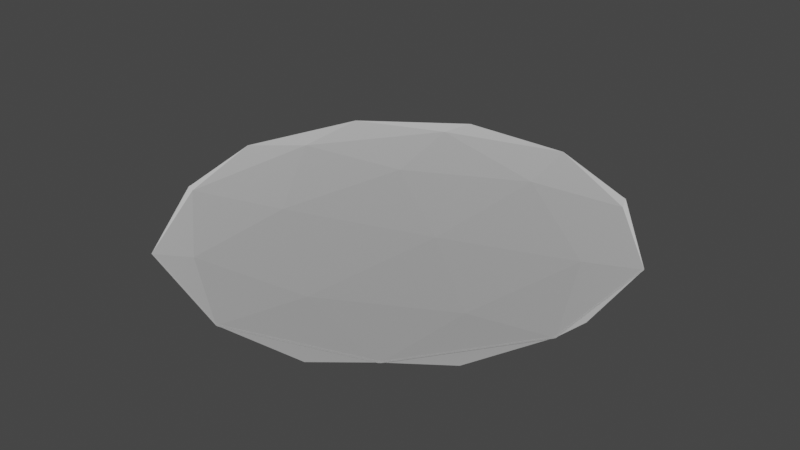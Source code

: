 # Source: steakBlack.blend  (saved by Blender 2.92.15; exported with 4.5.12 LTS)
import bpy
from mathutils import Matrix  # noqa: F401  (used for matrix-valued properties, if any)

bpy.ops.wm.read_factory_settings(use_empty=True)
scene = bpy.context.scene
scene.name = 'Scene'

# ---- collections
col_collection = bpy.data.collections.new('Collection'); scene.collection.children.link(col_collection)

# ---- materials (node trees are filled in below, after node groups)
mat_material_005 = bpy.data.materials.new('Material.005')
mat_material_005.use_transparent_shadow = False

# ---- material node trees
mat_material_005.use_nodes = True; mat_material_005.node_tree.nodes.clear()
_N = mat_material_005.node_tree.nodes; _L = mat_material_005.node_tree.links
n0 = _N.new('ShaderNodeBsdfPrincipled'); n0.name = 'Principled BSDF'; n0.location = (10, 300)
n0.distribution = 'GGX'
n0.subsurface_method = 'BURLEY'
n0.inputs[0].default_value = (0.0, 0.0, 0.0, 1.0)
n0.inputs[2].default_value = 1.0
n0.inputs[3].default_value = 0.0
n0.inputs[9].default_value = (5.0, 0.2, 0.1)
n0.inputs[13].default_value = 1.0
n0.inputs[20].default_value = 0.0
n0.inputs[24].default_value = 0.2
n0.inputs[27].default_value = (0.0, 0.0, 0.0, 1.0)
n0.inputs[28].default_value = 1.0
n1 = _N.new('ShaderNodeOutputMaterial'); n1.name = 'Material Output'; n1.location = (300, 300)
_L.new(n0.outputs[0], n1.inputs[0])
n1.is_active_output = True

# ---- world
world_world = bpy.data.worlds.new('World'); scene.world = world_world
world_world.use_nodes = True; world_world.node_tree.nodes.clear()
_N = world_world.node_tree.nodes; _L = world_world.node_tree.links
n0 = _N.new('ShaderNodeOutputWorld'); n0.name = 'World Output'; n0.location = (300, 300)
n1 = _N.new('ShaderNodeBackground'); n1.name = 'Background'; n1.location = (10, 300)
n1.inputs[0].default_value = (0.05088, 0.05088, 0.05088, 1.0)
_L.new(n1.outputs[0], n0.inputs[0])
n0.is_active_output = True
world_world.color = (0.05088, 0.05088, 0.05088)
world_world.use_sun_shadow = False
world_world.sun_shadow_jitter_overblur = 0.0

# ---- meshes
me_icosphere = bpy.data.meshes.new('Icosphere')
me_icosphere.from_pydata([(0.0, 0.0, -1.0), (0.7236, -0.5257, -0.4472), (-0.2764, -0.8506, -0.4472), (-0.8944, 0.0, -0.4472), (-0.2764, 0.8506, -0.4472), (0.7236, 0.5257, -0.4472), (-0.1625, -0.5, -0.8507), (0.4253, -0.309, -0.8507), (0.2629, -0.809, -0.5257), (0.8506, 0.0, -0.5257), (0.4253, 0.309, -0.8507), (-0.5257, 0.0, -0.8507), (-0.6882, -0.5, -0.5257), (-0.1625, 0.5, -0.8507), (-0.6882, 0.5, -0.5257), (0.2629, 0.809, -0.5257), (0.9511, -0.309, 0.0), (0.9511, 0.309, 0.0), (0.0, -1.0, 0.0), (0.5878, -0.809, 0.0), (-0.9511, -0.309, 0.0), (-0.5878, -0.809, 0.0), (-0.5878, 0.809, 0.0), (-0.9511, 0.309, 0.0), (0.5878, 0.809, 0.0), (0.0, 1.0, 0.0), (-0.9493, -0.3037, 0.009015), (-0.9465, 0.3134, 0.009015), (-0.9493, 0.3037, 0.009015), (-0.9465, -0.3134, 0.009015), (0.5895, -0.8037, 0.009015), (0.5815, -0.8099, 0.009015), (0.005571, -0.997, 0.009015), (-0.004508, -0.9967, 0.009015), (-0.5822, -0.809, 0.009015), (-0.5905, -0.8033, 0.009015), (-0.5905, 0.8033, 0.009015), (0.5815, 0.8099, 0.009015), (0.005571, 0.997, 0.009015), (-0.004508, 0.9967, 0.009015), (-0.5822, 0.809, 0.009015), (0.5895, 0.8037, 0.009015), (0.9466, 0.3123, 0.009015), (0.9499, 0.3028, 0.009015), (0.9499, -0.3028, 0.009015), (0.9466, -0.3123, 0.009015)], [], [(0, 7, 6), (1, 7, 9), (0, 6, 11), (0, 11, 13), (0, 13, 10), (1, 9, 16), (2, 8, 18), (3, 12, 20), (4, 14, 22), (5, 15, 24), (1, 16, 19), (2, 18, 21), (3, 20, 23), (4, 22, 25), (5, 24, 17), (24, 15, 25), (15, 4, 25), (22, 14, 23), (14, 3, 23), (20, 12, 21), (12, 2, 21), (18, 8, 19), (8, 1, 19), (16, 9, 17), (9, 5, 17), (10, 15, 5), (10, 13, 15), (13, 4, 15), (13, 14, 4), (13, 11, 14), (11, 3, 14), (11, 12, 3), (11, 6, 12), (6, 2, 12), (9, 10, 5), (9, 7, 10), (7, 0, 10), (6, 8, 2), (6, 7, 8), (7, 1, 8), (36, 27, 28, 26, 29, 35, 34, 33, 32, 31, 30, 45, 44, 43, 42, 41, 37, 38, 39, 40), (17, 42, 43), (42, 17, 24, 41), (24, 37, 41), (25, 39, 38), (25, 22, 40, 39), (22, 36, 40), (23, 28, 27), (23, 20, 26, 28), (20, 29, 26), (21, 34, 35), (34, 21, 18, 33), (18, 32, 33), (19, 30, 31), (30, 19, 16, 45), (16, 44, 45), (24, 25, 38, 37), (36, 22, 23, 27), (20, 21, 35, 29), (32, 18, 19, 31), (44, 16, 17, 43)])
_uv = me_icosphere.uv_layers.new(name='UVMap')
_uv.uv.foreach_set('vector', [0.8182, 0.0, 0.7727, 0.07873, 0.8636, 0.07873, 0.7273, 0.1575, 0.6818, 0.07873, 0.6364, 0.1575, 0.09091, 0.0, 0.04545, 0.07873, 0.1364, 0.07873, 0.2727, 0.0, 0.2273, 0.07873, 0.3182, 0.07873, 0.4545, 0.0, 0.4091, 0.07873, 0.5, 0.07873, 0.7273, 0.1575, 0.6364, 0.1575, 0.6818, 0.2362, 0.9091, 0.1575, 0.8182, 0.1575, 0.8636, 0.2362, 0.1818, 0.1575, 0.09091, 0.1575, 0.1364, 0.2362, 0.3636, 0.1575, 0.2727, 0.1575, 0.3182, 0.2362, 0.5455, 0.1575, 0.4545, 0.1575, 0.5, 0.2362, 0.7273, 0.1575, 0.6818, 0.2362, 0.7727, 0.2362, 0.9091, 0.1575, 0.8636, 0.2362, 0.9545, 0.2362, 0.1818, 0.1575, 0.1364, 0.2362, 0.2273, 0.2362, 0.3636, 0.1575, 0.3182, 0.2362, 0.4091, 0.2362, 0.5455, 0.1575, 0.5, 0.2362, 0.5909, 0.2362, 0.5, 0.2362, 0.4545, 0.1575, 0.4091, 0.2362, 0.4545, 0.1575, 0.3636, 0.1575, 0.4091, 0.2362, 0.3182, 0.2362, 0.2727, 0.1575, 0.2273, 0.2362, 0.2727, 0.1575, 0.1818, 0.1575, 0.2273, 0.2362, 0.1364, 0.2362, 0.09091, 0.1575, 0.04545, 0.2362, 0.09091, 0.1575, 0.0, 0.1575, 0.04545, 0.2362, 0.8636, 0.2362, 0.8182, 0.1575, 0.7727, 0.2362, 0.8182, 0.1575, 0.7273, 0.1575, 0.7727, 0.2362, 0.6818, 0.2362, 0.6364, 0.1575, 0.5909, 0.2362, 0.6364, 0.1575, 0.5455, 0.1575, 0.5909, 0.2362, 0.5, 0.07873, 0.4545, 0.1575, 0.5455, 0.1575, 0.5, 0.07873, 0.4091, 0.07873, 0.4545, 0.1575, 0.4091, 0.07873, 0.3636, 0.1575, 0.4545, 0.1575, 0.3182, 0.07873, 0.2727, 0.1575, 0.3636, 0.1575, 0.3182, 0.07873, 0.2273, 0.07873, 0.2727, 0.1575, 0.2273, 0.07873, 0.1818, 0.1575, 0.2727, 0.1575, 0.1364, 0.07873, 0.09091, 0.1575, 0.1818, 0.1575, 0.1364, 0.07873, 0.04545, 0.07873, 0.09091, 0.1575, 0.04545, 0.07873, 0.0, 0.1575, 0.09091, 0.1575, 0.6364, 0.1575, 0.5909, 0.07873, 0.5455, 0.1575, 0.6364, 0.1575, 0.6818, 0.07873, 0.5909, 0.07873, 0.6818, 0.07873, 0.6364, 0.0, 0.5909, 0.07873, 0.8636, 0.07873, 0.8182, 0.1575, 0.9091, 0.1575, 0.8636, 0.07873, 0.7727, 0.07873, 0.8182, 0.1575, 0.7727, 0.07873, 0.7273, 0.1575, 0.8182, 0.1575, 0.3078, 0.7615, 0.192, 0.602, 0.191, 0.5988, 0.191, 0.4012, 0.192, 0.398, 0.3078, 0.2385, 0.3105, 0.2367, 0.4985, 0.1756, 0.5018, 0.1755, 0.6893, 0.2364, 0.6919, 0.2384, 0.8081, 0.3984, 0.8092, 0.4015, 0.8092, 0.5985, 0.8081, 0.6016, 0.6919, 0.7616, 0.6893, 0.7636, 0.5018, 0.8245, 0.4985, 0.8244, 0.3105, 0.7633, 0.5909, 0.2362, 0.5901, 0.2375, 0.5918, 0.2378, 0.5901, 0.2375, 0.5909, 0.2362, 0.5, 0.2362, 0.5008, 0.2375, 0.5, 0.2362, 0.4991, 0.2378, 0.5008, 0.2375, 0.4091, 0.2362, 0.4083, 0.2375, 0.41, 0.2378, 0.4091, 0.2362, 0.3182, 0.2362, 0.319, 0.2375, 0.4083, 0.2375, 0.3182, 0.2362, 0.3173, 0.2378, 0.319, 0.2375, 0.2273, 0.2362, 0.2265, 0.2375, 0.2282, 0.2378, 0.2273, 0.2362, 0.1364, 0.2362, 0.1371, 0.2375, 0.2265, 0.2375, 0.1364, 0.2362, 0.1354, 0.2378, 0.1371, 0.2375, 0.9545, 0.2362, 0.9538, 0.2375, 0.9555, 0.2378, 0.9538, 0.2375, 0.9545, 0.2362, 0.8636, 0.2362, 0.8644, 0.2375, 0.8636, 0.2362, 0.8627, 0.2378, 0.8644, 0.2375, 0.7727, 0.2362, 0.7719, 0.2375, 0.7736, 0.2378, 0.7719, 0.2375, 0.7727, 0.2362, 0.6818, 0.2362, 0.6826, 0.2375, 0.6818, 0.2362, 0.6809, 0.2378, 0.6826, 0.2375, 0.5, 0.2362, 0.4091, 0.2362, 0.41, 0.2378, 0.4991, 0.2378, 0.3173, 0.2378, 0.3182, 0.2362, 0.2273, 0.2362, 0.2282, 0.2378, 0.1364, 0.2362, 0.04545, 0.2362, 0.04637, 0.2378, 0.1354, 0.2378, 0.8627, 0.2378, 0.8636, 0.2362, 0.7727, 0.2362, 0.7736, 0.2378, 0.6809, 0.2378, 0.6818, 0.2362, 0.5909, 0.2362, 0.5918, 0.2378])
me_icosphere.materials.append(mat_material_005)
me_icosphere.use_remesh_fix_poles = True
me_icosphere.use_remesh_preserve_attributes = False
me_icosphere.use_mirror_vertex_groups = False
me_icosphere.update()
me_icosphere_001 = bpy.data.meshes.new('Icosphere.001')
me_icosphere_001.from_pydata([(0.0, 0.0, -1.0), (0.7236, -0.5257, -0.4472), (-0.2764, -0.8506, -0.4472), (-0.8944, 0.0, -0.4472), (-0.2764, 0.8506, -0.4472), (0.7236, 0.5257, -0.4472), (-0.1625, -0.5, -0.8507), (0.4253, -0.309, -0.8507), (0.2629, -0.809, -0.5257), (0.8506, 0.0, -0.5257), (0.4253, 0.309, -0.8507), (-0.5257, 0.0, -0.8507), (-0.6882, -0.5, -0.5257), (-0.1625, 0.5, -0.8507), (-0.6882, 0.5, -0.5257), (0.2629, 0.809, -0.5257), (0.9511, -0.309, 0.0), (0.9511, 0.309, 0.0), (0.0, -1.0, 0.0), (0.5878, -0.809, 0.0), (-0.9511, -0.309, 0.0), (-0.5878, -0.809, 0.0), (-0.5878, 0.809, 0.0), (-0.9511, 0.309, 0.0), (0.5878, 0.809, 0.0), (0.0, 1.0, 0.0), (-0.9493, -0.3037, 0.009015), (-0.9465, 0.3134, 0.009015), (-0.9493, 0.3037, 0.009015), (-0.9465, -0.3134, 0.009015), (0.5895, -0.8037, 0.009015), (0.5815, -0.8099, 0.009015), (0.005571, -0.997, 0.009015), (-0.004508, -0.9967, 0.009015), (-0.5822, -0.809, 0.009015), (-0.5905, -0.8033, 0.009015), (-0.5905, 0.8033, 0.009015), (0.5815, 0.8099, 0.009015), (0.005571, 0.997, 0.009015), (-0.004508, 0.9967, 0.009015), (-0.5822, 0.809, 0.009015), (0.5895, 0.8037, 0.009015), (0.9466, 0.3123, 0.009015), (0.9499, 0.3028, 0.009015), (0.9499, -0.3028, 0.009015), (0.9466, -0.3123, 0.009015)], [], [(0, 7, 6), (1, 7, 9), (0, 6, 11), (0, 11, 13), (0, 13, 10), (1, 9, 16), (2, 8, 18), (3, 12, 20), (4, 14, 22), (5, 15, 24), (1, 16, 19), (2, 18, 21), (3, 20, 23), (4, 22, 25), (5, 24, 17), (24, 15, 25), (15, 4, 25), (22, 14, 23), (14, 3, 23), (20, 12, 21), (12, 2, 21), (18, 8, 19), (8, 1, 19), (16, 9, 17), (9, 5, 17), (10, 15, 5), (10, 13, 15), (13, 4, 15), (13, 14, 4), (13, 11, 14), (11, 3, 14), (11, 12, 3), (11, 6, 12), (6, 2, 12), (9, 10, 5), (9, 7, 10), (7, 0, 10), (6, 8, 2), (6, 7, 8), (7, 1, 8), (36, 27, 28, 26, 29, 35, 34, 33, 32, 31, 30, 45, 44, 43, 42, 41, 37, 38, 39, 40), (17, 42, 43), (42, 17, 24, 41), (24, 37, 41), (25, 39, 38), (25, 22, 40, 39), (22, 36, 40), (23, 28, 27), (23, 20, 26, 28), (20, 29, 26), (21, 34, 35), (34, 21, 18, 33), (18, 32, 33), (19, 30, 31), (30, 19, 16, 45), (16, 44, 45), (24, 25, 38, 37), (36, 22, 23, 27), (20, 21, 35, 29), (32, 18, 19, 31), (44, 16, 17, 43)])
_uv = me_icosphere_001.uv_layers.new(name='UVMap')
_uv.uv.foreach_set('vector', [0.8182, 0.0, 0.7727, 0.07873, 0.8636, 0.07873, 0.7273, 0.1575, 0.6818, 0.07873, 0.6364, 0.1575, 0.09091, 0.0, 0.04545, 0.07873, 0.1364, 0.07873, 0.2727, 0.0, 0.2273, 0.07873, 0.3182, 0.07873, 0.4545, 0.0, 0.4091, 0.07873, 0.5, 0.07873, 0.7273, 0.1575, 0.6364, 0.1575, 0.6818, 0.2362, 0.9091, 0.1575, 0.8182, 0.1575, 0.8636, 0.2362, 0.1818, 0.1575, 0.09091, 0.1575, 0.1364, 0.2362, 0.3636, 0.1575, 0.2727, 0.1575, 0.3182, 0.2362, 0.5455, 0.1575, 0.4545, 0.1575, 0.5, 0.2362, 0.7273, 0.1575, 0.6818, 0.2362, 0.7727, 0.2362, 0.9091, 0.1575, 0.8636, 0.2362, 0.9545, 0.2362, 0.1818, 0.1575, 0.1364, 0.2362, 0.2273, 0.2362, 0.3636, 0.1575, 0.3182, 0.2362, 0.4091, 0.2362, 0.5455, 0.1575, 0.5, 0.2362, 0.5909, 0.2362, 0.5, 0.2362, 0.4545, 0.1575, 0.4091, 0.2362, 0.4545, 0.1575, 0.3636, 0.1575, 0.4091, 0.2362, 0.3182, 0.2362, 0.2727, 0.1575, 0.2273, 0.2362, 0.2727, 0.1575, 0.1818, 0.1575, 0.2273, 0.2362, 0.1364, 0.2362, 0.09091, 0.1575, 0.04545, 0.2362, 0.09091, 0.1575, 0.0, 0.1575, 0.04545, 0.2362, 0.8636, 0.2362, 0.8182, 0.1575, 0.7727, 0.2362, 0.8182, 0.1575, 0.7273, 0.1575, 0.7727, 0.2362, 0.6818, 0.2362, 0.6364, 0.1575, 0.5909, 0.2362, 0.6364, 0.1575, 0.5455, 0.1575, 0.5909, 0.2362, 0.5, 0.07873, 0.4545, 0.1575, 0.5455, 0.1575, 0.5, 0.07873, 0.4091, 0.07873, 0.4545, 0.1575, 0.4091, 0.07873, 0.3636, 0.1575, 0.4545, 0.1575, 0.3182, 0.07873, 0.2727, 0.1575, 0.3636, 0.1575, 0.3182, 0.07873, 0.2273, 0.07873, 0.2727, 0.1575, 0.2273, 0.07873, 0.1818, 0.1575, 0.2727, 0.1575, 0.1364, 0.07873, 0.09091, 0.1575, 0.1818, 0.1575, 0.1364, 0.07873, 0.04545, 0.07873, 0.09091, 0.1575, 0.04545, 0.07873, 0.0, 0.1575, 0.09091, 0.1575, 0.6364, 0.1575, 0.5909, 0.07873, 0.5455, 0.1575, 0.6364, 0.1575, 0.6818, 0.07873, 0.5909, 0.07873, 0.6818, 0.07873, 0.6364, 0.0, 0.5909, 0.07873, 0.8636, 0.07873, 0.8182, 0.1575, 0.9091, 0.1575, 0.8636, 0.07873, 0.7727, 0.07873, 0.8182, 0.1575, 0.7727, 0.07873, 0.7273, 0.1575, 0.8182, 0.1575, 0.3078, 0.7615, 0.192, 0.602, 0.191, 0.5988, 0.191, 0.4012, 0.192, 0.398, 0.3078, 0.2385, 0.3105, 0.2367, 0.4985, 0.1756, 0.5018, 0.1755, 0.6893, 0.2364, 0.6919, 0.2384, 0.8081, 0.3984, 0.8092, 0.4015, 0.8092, 0.5985, 0.8081, 0.6016, 0.6919, 0.7616, 0.6893, 0.7636, 0.5018, 0.8245, 0.4985, 0.8244, 0.3105, 0.7633, 0.5909, 0.2362, 0.5901, 0.2375, 0.5918, 0.2378, 0.5901, 0.2375, 0.5909, 0.2362, 0.5, 0.2362, 0.5008, 0.2375, 0.5, 0.2362, 0.4991, 0.2378, 0.5008, 0.2375, 0.4091, 0.2362, 0.4083, 0.2375, 0.41, 0.2378, 0.4091, 0.2362, 0.3182, 0.2362, 0.319, 0.2375, 0.4083, 0.2375, 0.3182, 0.2362, 0.3173, 0.2378, 0.319, 0.2375, 0.2273, 0.2362, 0.2265, 0.2375, 0.2282, 0.2378, 0.2273, 0.2362, 0.1364, 0.2362, 0.1371, 0.2375, 0.2265, 0.2375, 0.1364, 0.2362, 0.1354, 0.2378, 0.1371, 0.2375, 0.9545, 0.2362, 0.9538, 0.2375, 0.9555, 0.2378, 0.9538, 0.2375, 0.9545, 0.2362, 0.8636, 0.2362, 0.8644, 0.2375, 0.8636, 0.2362, 0.8627, 0.2378, 0.8644, 0.2375, 0.7727, 0.2362, 0.7719, 0.2375, 0.7736, 0.2378, 0.7719, 0.2375, 0.7727, 0.2362, 0.6818, 0.2362, 0.6826, 0.2375, 0.6818, 0.2362, 0.6809, 0.2378, 0.6826, 0.2375, 0.5, 0.2362, 0.4091, 0.2362, 0.41, 0.2378, 0.4991, 0.2378, 0.3173, 0.2378, 0.3182, 0.2362, 0.2273, 0.2362, 0.2282, 0.2378, 0.1364, 0.2362, 0.04545, 0.2362, 0.04637, 0.2378, 0.1354, 0.2378, 0.8627, 0.2378, 0.8636, 0.2362, 0.7727, 0.2362, 0.7736, 0.2378, 0.6809, 0.2378, 0.6818, 0.2362, 0.5909, 0.2362, 0.5918, 0.2378])
me_icosphere_001.materials.append(mat_material_005)
me_icosphere_001.use_remesh_fix_poles = True
me_icosphere_001.use_remesh_preserve_attributes = False
me_icosphere_001.use_mirror_vertex_groups = False
me_icosphere_001.update()

# ---- objects
ob_bovenkant = bpy.data.objects.new('bovenkant', me_icosphere)
ob_onderkant = bpy.data.objects.new('onderkant', me_icosphere_001)

# ---- transforms, parenting, visibility, modifiers, constraints
ob_bovenkant.location = (0.0, 0.0, 0.0)
ob_bovenkant.scale = (0.6509, 0.6509, -0.1621)
ob_bovenkant.lineart.crease_threshold = 0.0
ob_onderkant.location = (0.0, 0.0, 0.001169)
ob_onderkant.rotation_euler = (-0.0, -3.142, -0.0)
ob_onderkant.scale = (0.6509, 0.6509, -0.1621)
ob_onderkant.lineart.crease_threshold = 0.0

# ---- collection membership
col_collection.objects.link(ob_bovenkant)
col_collection.objects.link(ob_onderkant)

# ---- scene / render settings (as saved in the file)
scene.frame_start = 1; scene.frame_end = 250; scene.frame_set(1)
scene.render.engine = 'BLENDER_EEVEE_NEXT'
scene.cycles.use_denoising = False
scene.cycles.samples = 128
scene.cycles.sampling_pattern = 'TABULATED_SOBOL'
scene.cycles.use_adaptive_sampling = False
scene.cycles.use_light_tree = False
scene.view_settings.view_transform = 'Filmic'
bpy.context.view_layer.update()

# ---- added for rendering (the .blend has no active camera and no usable light): camera, sun
cam_auto = bpy.data.cameras.new('AutoCamera')
cam_auto.lens = 50.0
cam_auto.sensor_width = 36.0
cam_auto.clip_end = 1000.0
ob_auto_camera = bpy.data.objects.new('AutoCamera', cam_auto)
scene.collection.objects.link(ob_auto_camera)
ob_auto_camera.location = (1.68895, -2.02674, 1.35174)
ob_auto_camera.rotation_euler = (1.09748, -7.21219e-08, 0.694738)
scene.camera = ob_auto_camera
light_auto_sun = bpy.data.lights.new('AutoSun', 'SUN')
light_auto_sun.energy = 3.0
light_auto_sun.angle = 0.0523599
ob_auto_sun = bpy.data.objects.new('AutoSun', light_auto_sun)
scene.collection.objects.link(ob_auto_sun)
ob_auto_sun.rotation_euler = (0.872665, 0.174533, 0.523599)
bpy.context.view_layer.update()
